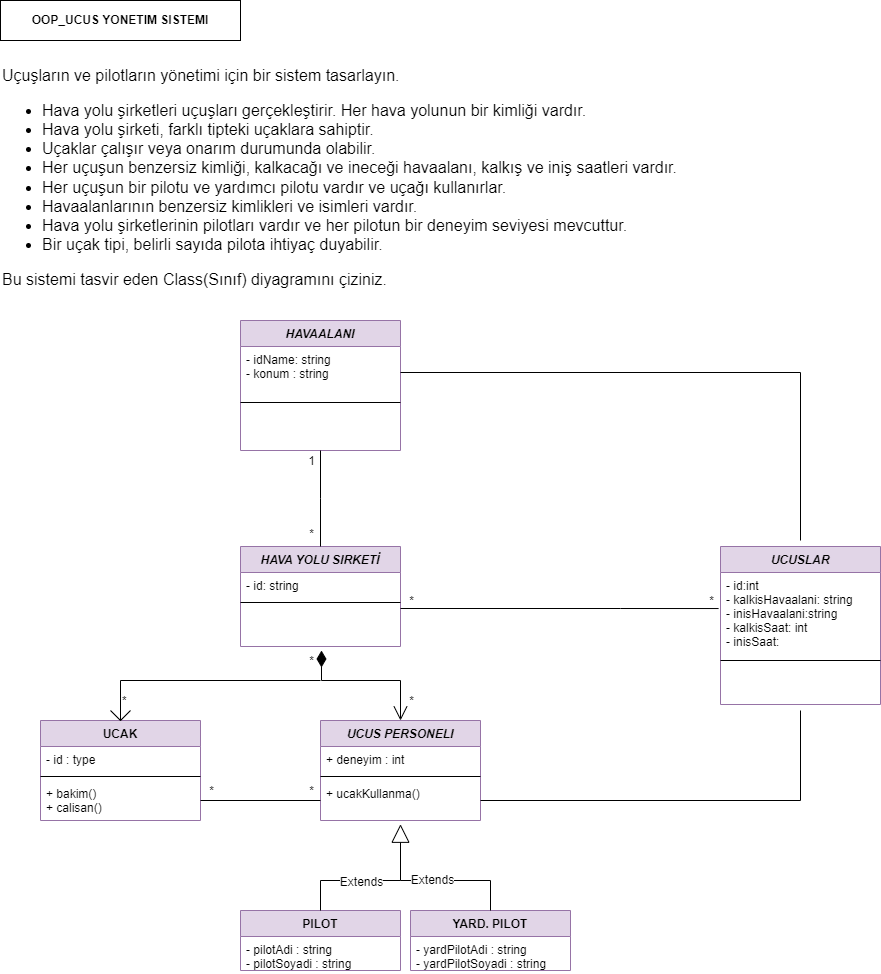

The diagram above was exported from draw.io. Its source (the exported page's mxGraphModel, read from the mxfile embedded in the PNG):
<mxGraphModel dx="1822" dy="1172" grid="1" gridSize="10" guides="1" tooltips="1" connect="1" arrows="1" fold="1" page="0" pageScale="1" pageWidth="827" pageHeight="1169" math="0" shadow="0">
  <root>
    <object label="" id="0">
      <mxCell />
    </object>
    <mxCell id="1" parent="0" />
    <mxCell id="eLtgMkb3qvr9YvJItOUu-5" value="HAVAALANI" style="swimlane;fontStyle=3;align=center;verticalAlign=top;childLayout=stackLayout;horizontal=1;startSize=26;horizontalStack=0;resizeParent=1;resizeParentMax=0;resizeLast=0;collapsible=1;marginBottom=0;fillColor=#e1d5e7;strokeColor=#9673a6;" parent="1" vertex="1">
      <mxGeometry x="160" y="-40" width="160" height="130" as="geometry" />
    </mxCell>
    <mxCell id="eLtgMkb3qvr9YvJItOUu-6" value="- idName: string&#10;- konum : string&#10;" style="text;strokeColor=none;fillColor=none;align=left;verticalAlign=top;spacingLeft=4;spacingRight=4;overflow=hidden;rotatable=0;points=[[0,0.5],[1,0.5]];portConstraint=eastwest;" parent="eLtgMkb3qvr9YvJItOUu-5" vertex="1">
      <mxGeometry y="26" width="160" height="52" as="geometry" />
    </mxCell>
    <mxCell id="eLtgMkb3qvr9YvJItOUu-7" value="" style="line;strokeWidth=1;fillColor=none;align=left;verticalAlign=middle;spacingTop=-1;spacingLeft=3;spacingRight=3;rotatable=0;labelPosition=right;points=[];portConstraint=eastwest;" parent="eLtgMkb3qvr9YvJItOUu-5" vertex="1">
      <mxGeometry y="78" width="160" height="8" as="geometry" />
    </mxCell>
    <mxCell id="eLtgMkb3qvr9YvJItOUu-8" value="&#10;" style="text;strokeColor=none;fillColor=none;align=left;verticalAlign=top;spacingLeft=4;spacingRight=4;overflow=hidden;rotatable=0;points=[[0,0.5],[1,0.5]];portConstraint=eastwest;" parent="eLtgMkb3qvr9YvJItOUu-5" vertex="1">
      <mxGeometry y="86" width="160" height="44" as="geometry" />
    </mxCell>
    <mxCell id="LbRQg_NHwrUfzsx_iz6M-1" value="&lt;b&gt;OOP_&lt;/b&gt;&lt;span style=&quot;text-align: left&quot;&gt;&lt;b&gt;UCUS&amp;nbsp;&lt;/b&gt;&lt;/span&gt;&lt;b&gt;YONETIM SISTEMI&lt;/b&gt;" style="rounded=0;whiteSpace=wrap;html=1;" parent="1" vertex="1">
      <mxGeometry x="-80" y="-360" width="240" height="40" as="geometry" />
    </mxCell>
    <mxCell id="EVnRKf2sKIlY5wuOxz2x-1" value="&lt;p style=&quot;box-sizing: border-box ; margin-top: 0px ; margin-bottom: 1rem ; font-family: &amp;#34;nunito&amp;#34; , sans-serif ; font-size: 16px&quot;&gt;Uçuşların ve pilotların yönetimi için bir sistem tasarlayın.&lt;/p&gt;&lt;ul style=&quot;box-sizing: border-box ; margin-top: 0px ; margin-bottom: 1rem ; font-family: &amp;#34;nunito&amp;#34; , sans-serif ; font-size: 16px&quot;&gt;&lt;li style=&quot;box-sizing: border-box&quot;&gt;Hava yolu şirketleri uçuşları gerçekleştirir. Her hava yolunun bir kimliği vardır.&lt;/li&gt;&lt;li style=&quot;box-sizing: border-box&quot;&gt;Hava yolu şirketi, farklı tipteki uçaklara sahiptir.&lt;/li&gt;&lt;li style=&quot;box-sizing: border-box&quot;&gt;Uçaklar çalışır veya onarım durumunda olabilir.&lt;/li&gt;&lt;li style=&quot;box-sizing: border-box&quot;&gt;Her uçuşun benzersiz kimliği, kalkacağı ve ineceği havaalanı, kalkış ve iniş saatleri vardır.&lt;/li&gt;&lt;li style=&quot;box-sizing: border-box&quot;&gt;Her uçuşun bir pilotu ve yardımcı pilotu vardır ve uçağı kullanırlar.&lt;/li&gt;&lt;li style=&quot;box-sizing: border-box&quot;&gt;Havaalanlarının benzersiz kimlikleri ve isimleri vardır.&lt;/li&gt;&lt;li style=&quot;box-sizing: border-box&quot;&gt;Hava yolu şirketlerinin pilotları vardır ve her pilotun bir deneyim seviyesi mevcuttur.&lt;/li&gt;&lt;li style=&quot;box-sizing: border-box&quot;&gt;Bir uçak tipi, belirli sayıda pilota ihtiyaç duyabilir.&lt;/li&gt;&lt;/ul&gt;&lt;p style=&quot;box-sizing: border-box ; margin-top: 0px ; margin-bottom: 1rem ; font-family: &amp;#34;nunito&amp;#34; , sans-serif ; font-size: 16px&quot;&gt;Bu sistemi tasvir eden Class(Sınıf) diyagramını çiziniz.&lt;/p&gt;" style="text;html=1;align=left;verticalAlign=middle;resizable=0;points=[];autosize=1;strokeColor=none;fillColor=none;" parent="1" vertex="1">
      <mxGeometry x="-80" y="-270" width="690" height="190" as="geometry" />
    </mxCell>
    <mxCell id="O6P457UmkyrsGGxHzLvQ-40" value="HAVA YOLU SIRKETİ" style="swimlane;fontStyle=3;align=center;verticalAlign=top;childLayout=stackLayout;horizontal=1;startSize=26;horizontalStack=0;resizeParent=1;resizeParentMax=0;resizeLast=0;collapsible=1;marginBottom=0;strokeColor=#9673a6;fillColor=#e1d5e7;" parent="1" vertex="1">
      <mxGeometry x="160" y="186" width="160" height="100" as="geometry" />
    </mxCell>
    <mxCell id="O6P457UmkyrsGGxHzLvQ-41" value="- id: string" style="text;strokeColor=none;fillColor=none;align=left;verticalAlign=top;spacingLeft=4;spacingRight=4;overflow=hidden;rotatable=0;points=[[0,0.5],[1,0.5]];portConstraint=eastwest;" parent="O6P457UmkyrsGGxHzLvQ-40" vertex="1">
      <mxGeometry y="26" width="160" height="26" as="geometry" />
    </mxCell>
    <mxCell id="O6P457UmkyrsGGxHzLvQ-42" value="" style="line;strokeWidth=1;fillColor=none;align=left;verticalAlign=middle;spacingTop=-1;spacingLeft=3;spacingRight=3;rotatable=0;labelPosition=right;points=[];portConstraint=eastwest;" parent="O6P457UmkyrsGGxHzLvQ-40" vertex="1">
      <mxGeometry y="52" width="160" height="8" as="geometry" />
    </mxCell>
    <mxCell id="O6P457UmkyrsGGxHzLvQ-43" value="&#10;" style="text;strokeColor=none;fillColor=none;align=left;verticalAlign=top;spacingLeft=4;spacingRight=4;overflow=hidden;rotatable=0;points=[[0,0.5],[1,0.5]];portConstraint=eastwest;" parent="O6P457UmkyrsGGxHzLvQ-40" vertex="1">
      <mxGeometry y="60" width="160" height="40" as="geometry" />
    </mxCell>
    <mxCell id="O6P457UmkyrsGGxHzLvQ-44" value="" style="edgeStyle=orthogonalEdgeStyle;rounded=0;orthogonalLoop=1;jettySize=auto;html=1;entryX=0.5;entryY=0;entryDx=0;entryDy=0;fontFamily=Helvetica;fontSize=12;endArrow=none;" parent="1" target="O6P457UmkyrsGGxHzLvQ-40" edge="1">
      <mxGeometry relative="1" as="geometry">
        <mxPoint x="240" y="90" as="sourcePoint" />
        <mxPoint x="240" y="200" as="targetPoint" />
        <Array as="points">
          <mxPoint x="240" y="138" />
        </Array>
      </mxGeometry>
    </mxCell>
    <mxCell id="xFjKcB03U0xqaoKg_PAt-1" value="1" style="edgeLabel;html=1;align=center;verticalAlign=middle;resizable=0;points=[];fontSize=12;fontFamily=Helvetica;" parent="O6P457UmkyrsGGxHzLvQ-44" vertex="1" connectable="0">
      <mxGeometry x="-0.7708" y="1" relative="1" as="geometry">
        <mxPoint x="-11" y="-1" as="offset" />
      </mxGeometry>
    </mxCell>
    <mxCell id="xFjKcB03U0xqaoKg_PAt-2" value="*" style="edgeLabel;html=1;align=center;verticalAlign=middle;resizable=0;points=[];fontSize=12;fontFamily=Helvetica;" parent="O6P457UmkyrsGGxHzLvQ-44" vertex="1" connectable="0">
      <mxGeometry x="0.7292" y="-1" relative="1" as="geometry">
        <mxPoint x="-9" as="offset" />
      </mxGeometry>
    </mxCell>
    <mxCell id="xFjKcB03U0xqaoKg_PAt-19" value="*" style="edgeLabel;html=1;align=center;verticalAlign=middle;resizable=0;points=[];fontSize=12;fontFamily=Helvetica;" parent="O6P457UmkyrsGGxHzLvQ-44" vertex="1" connectable="0">
      <mxGeometry x="0.7292" y="-1" relative="1" as="geometry">
        <mxPoint x="91" y="67" as="offset" />
      </mxGeometry>
    </mxCell>
    <mxCell id="xFjKcB03U0xqaoKg_PAt-20" value="*" style="edgeLabel;html=1;align=center;verticalAlign=middle;resizable=0;points=[];fontSize=12;fontFamily=Helvetica;" parent="O6P457UmkyrsGGxHzLvQ-44" vertex="1" connectable="0">
      <mxGeometry x="0.7292" y="-1" relative="1" as="geometry">
        <mxPoint x="391" y="67" as="offset" />
      </mxGeometry>
    </mxCell>
    <mxCell id="xFjKcB03U0xqaoKg_PAt-21" value="*" style="edgeLabel;html=1;align=center;verticalAlign=middle;resizable=0;points=[];fontSize=12;fontFamily=Helvetica;" parent="O6P457UmkyrsGGxHzLvQ-44" vertex="1" connectable="0">
      <mxGeometry x="0.7292" y="-1" relative="1" as="geometry">
        <mxPoint x="-9" y="127" as="offset" />
      </mxGeometry>
    </mxCell>
    <mxCell id="xFjKcB03U0xqaoKg_PAt-23" value="*" style="edgeLabel;html=1;align=center;verticalAlign=middle;resizable=0;points=[];fontSize=12;fontFamily=Helvetica;" parent="O6P457UmkyrsGGxHzLvQ-44" vertex="1" connectable="0">
      <mxGeometry x="0.7292" y="-1" relative="1" as="geometry">
        <mxPoint x="91" y="167" as="offset" />
      </mxGeometry>
    </mxCell>
    <mxCell id="xFjKcB03U0xqaoKg_PAt-26" value="*" style="edgeLabel;html=1;align=center;verticalAlign=middle;resizable=0;points=[];fontSize=12;fontFamily=Helvetica;" parent="O6P457UmkyrsGGxHzLvQ-44" vertex="1" connectable="0">
      <mxGeometry x="0.7292" y="-1" relative="1" as="geometry">
        <mxPoint x="-109" y="257" as="offset" />
      </mxGeometry>
    </mxCell>
    <mxCell id="xFjKcB03U0xqaoKg_PAt-27" value="*" style="edgeLabel;html=1;align=center;verticalAlign=middle;resizable=0;points=[];fontSize=12;fontFamily=Helvetica;" parent="O6P457UmkyrsGGxHzLvQ-44" vertex="1" connectable="0">
      <mxGeometry x="0.7292" y="-1" relative="1" as="geometry">
        <mxPoint x="-9" y="257" as="offset" />
      </mxGeometry>
    </mxCell>
    <mxCell id="O6P457UmkyrsGGxHzLvQ-45" value="UCUSLAR" style="swimlane;fontStyle=3;align=center;verticalAlign=top;childLayout=stackLayout;horizontal=1;startSize=26;horizontalStack=0;resizeParent=1;resizeParentMax=0;resizeLast=0;collapsible=1;marginBottom=0;strokeColor=#9673a6;fillColor=#e1d5e7;" parent="1" vertex="1">
      <mxGeometry x="640" y="186" width="160" height="158" as="geometry" />
    </mxCell>
    <mxCell id="O6P457UmkyrsGGxHzLvQ-46" value="- id:int&#10;- kalkisHavaalani: string&#10;- inisHavaalani:string&#10;- kalkisSaat: int&#10;- inisSaat:&#10;" style="text;strokeColor=none;fillColor=none;align=left;verticalAlign=top;spacingLeft=4;spacingRight=4;overflow=hidden;rotatable=0;points=[[0,0.5],[1,0.5]];portConstraint=eastwest;" parent="O6P457UmkyrsGGxHzLvQ-45" vertex="1">
      <mxGeometry y="26" width="160" height="84" as="geometry" />
    </mxCell>
    <mxCell id="O6P457UmkyrsGGxHzLvQ-47" value="" style="line;strokeWidth=1;fillColor=none;align=left;verticalAlign=middle;spacingTop=-1;spacingLeft=3;spacingRight=3;rotatable=0;labelPosition=right;points=[];portConstraint=eastwest;" parent="O6P457UmkyrsGGxHzLvQ-45" vertex="1">
      <mxGeometry y="110" width="160" height="8" as="geometry" />
    </mxCell>
    <mxCell id="O6P457UmkyrsGGxHzLvQ-48" value="&#10;" style="text;strokeColor=none;fillColor=none;align=left;verticalAlign=top;spacingLeft=4;spacingRight=4;overflow=hidden;rotatable=0;points=[[0,0.5],[1,0.5]];portConstraint=eastwest;" parent="O6P457UmkyrsGGxHzLvQ-45" vertex="1">
      <mxGeometry y="118" width="160" height="40" as="geometry" />
    </mxCell>
    <mxCell id="O6P457UmkyrsGGxHzLvQ-50" value="PILOT" style="swimlane;fontStyle=1;align=center;verticalAlign=top;childLayout=stackLayout;horizontal=1;startSize=26;horizontalStack=0;resizeParent=1;resizeParentMax=0;resizeLast=0;collapsible=1;marginBottom=0;strokeColor=#9673a6;fillColor=#e1d5e7;" parent="1" vertex="1">
      <mxGeometry x="160" y="550" width="160" height="60" as="geometry" />
    </mxCell>
    <mxCell id="O6P457UmkyrsGGxHzLvQ-51" value="- pilotAdi : string&#10;- pilotSoyadi : string" style="text;strokeColor=none;fillColor=none;align=left;verticalAlign=top;spacingLeft=4;spacingRight=4;overflow=hidden;rotatable=0;points=[[0,0.5],[1,0.5]];portConstraint=eastwest;" parent="O6P457UmkyrsGGxHzLvQ-50" vertex="1">
      <mxGeometry y="26" width="160" height="34" as="geometry" />
    </mxCell>
    <mxCell id="O6P457UmkyrsGGxHzLvQ-58" value="YARD. PILOT" style="swimlane;fontStyle=1;align=center;verticalAlign=top;childLayout=stackLayout;horizontal=1;startSize=26;horizontalStack=0;resizeParent=1;resizeParentMax=0;resizeLast=0;collapsible=1;marginBottom=0;strokeColor=#9673a6;fillColor=#e1d5e7;" parent="1" vertex="1">
      <mxGeometry x="330" y="550" width="160" height="60" as="geometry" />
    </mxCell>
    <mxCell id="O6P457UmkyrsGGxHzLvQ-59" value="- yardPilotAdi : string&#10;- yardPilotSoyadi : string" style="text;strokeColor=none;fillColor=none;align=left;verticalAlign=top;spacingLeft=4;spacingRight=4;overflow=hidden;rotatable=0;points=[[0,0.5],[1,0.5]];portConstraint=eastwest;" parent="O6P457UmkyrsGGxHzLvQ-58" vertex="1">
      <mxGeometry y="26" width="160" height="34" as="geometry" />
    </mxCell>
    <mxCell id="O6P457UmkyrsGGxHzLvQ-62" value="UCAK" style="swimlane;fontStyle=1;align=center;verticalAlign=top;childLayout=stackLayout;horizontal=1;startSize=26;horizontalStack=0;resizeParent=1;resizeParentMax=0;resizeLast=0;collapsible=1;marginBottom=0;strokeColor=#9673a6;fillColor=#e1d5e7;" parent="1" vertex="1">
      <mxGeometry x="-40" y="360" width="160" height="100" as="geometry" />
    </mxCell>
    <mxCell id="O6P457UmkyrsGGxHzLvQ-63" value="- id : type" style="text;strokeColor=none;fillColor=none;align=left;verticalAlign=top;spacingLeft=4;spacingRight=4;overflow=hidden;rotatable=0;points=[[0,0.5],[1,0.5]];portConstraint=eastwest;" parent="O6P457UmkyrsGGxHzLvQ-62" vertex="1">
      <mxGeometry y="26" width="160" height="26" as="geometry" />
    </mxCell>
    <mxCell id="O6P457UmkyrsGGxHzLvQ-64" value="" style="line;strokeWidth=1;fillColor=none;align=left;verticalAlign=middle;spacingTop=-1;spacingLeft=3;spacingRight=3;rotatable=0;labelPosition=right;points=[];portConstraint=eastwest;" parent="O6P457UmkyrsGGxHzLvQ-62" vertex="1">
      <mxGeometry y="52" width="160" height="8" as="geometry" />
    </mxCell>
    <mxCell id="O6P457UmkyrsGGxHzLvQ-65" value="+ bakim()&#10;+ calisan()&#10;" style="text;strokeColor=none;fillColor=none;align=left;verticalAlign=top;spacingLeft=4;spacingRight=4;overflow=hidden;rotatable=0;points=[[0,0.5],[1,0.5]];portConstraint=eastwest;" parent="O6P457UmkyrsGGxHzLvQ-62" vertex="1">
      <mxGeometry y="60" width="160" height="40" as="geometry" />
    </mxCell>
    <mxCell id="O6P457UmkyrsGGxHzLvQ-66" value="UCUS PERSONELI" style="swimlane;fontStyle=3;align=center;verticalAlign=top;childLayout=stackLayout;horizontal=1;startSize=26;horizontalStack=0;resizeParent=1;resizeParentMax=0;resizeLast=0;collapsible=1;marginBottom=0;strokeColor=#9673a6;fillColor=#e1d5e7;" parent="1" vertex="1">
      <mxGeometry x="240" y="360" width="160" height="100" as="geometry" />
    </mxCell>
    <mxCell id="O6P457UmkyrsGGxHzLvQ-67" value="+ deneyim : int" style="text;strokeColor=none;fillColor=none;align=left;verticalAlign=top;spacingLeft=4;spacingRight=4;overflow=hidden;rotatable=0;points=[[0,0.5],[1,0.5]];portConstraint=eastwest;" parent="O6P457UmkyrsGGxHzLvQ-66" vertex="1">
      <mxGeometry y="26" width="160" height="26" as="geometry" />
    </mxCell>
    <mxCell id="O6P457UmkyrsGGxHzLvQ-68" value="" style="line;strokeWidth=1;fillColor=none;align=left;verticalAlign=middle;spacingTop=-1;spacingLeft=3;spacingRight=3;rotatable=0;labelPosition=right;points=[];portConstraint=eastwest;" parent="O6P457UmkyrsGGxHzLvQ-66" vertex="1">
      <mxGeometry y="52" width="160" height="8" as="geometry" />
    </mxCell>
    <mxCell id="O6P457UmkyrsGGxHzLvQ-69" value="+ ucakKullanma()&#10;&#10;" style="text;strokeColor=none;fillColor=none;align=left;verticalAlign=top;spacingLeft=4;spacingRight=4;overflow=hidden;rotatable=0;points=[[0,0.5],[1,0.5]];portConstraint=eastwest;" parent="O6P457UmkyrsGGxHzLvQ-66" vertex="1">
      <mxGeometry y="60" width="160" height="40" as="geometry" />
    </mxCell>
    <mxCell id="xFjKcB03U0xqaoKg_PAt-3" value="*" style="endArrow=open;html=1;endSize=12;startArrow=diamondThin;startSize=14;startFill=1;edgeStyle=orthogonalEdgeStyle;align=left;verticalAlign=bottom;rounded=0;fontFamily=Helvetica;fontSize=12;entryX=0.5;entryY=0;entryDx=0;entryDy=0;" parent="1" target="O6P457UmkyrsGGxHzLvQ-66" edge="1">
      <mxGeometry x="-0.5973" y="-203" relative="1" as="geometry">
        <mxPoint x="241" y="290" as="sourcePoint" />
        <mxPoint x="350" y="290" as="targetPoint" />
        <Array as="points">
          <mxPoint x="241" y="320" />
          <mxPoint x="320" y="320" />
        </Array>
        <mxPoint x="-201" y="-173" as="offset" />
      </mxGeometry>
    </mxCell>
    <mxCell id="xFjKcB03U0xqaoKg_PAt-5" value="" style="endArrow=none;html=1;rounded=0;fontFamily=Helvetica;fontSize=12;exitX=0.5;exitY=0;exitDx=0;exitDy=0;" parent="1" source="O6P457UmkyrsGGxHzLvQ-62" edge="1">
      <mxGeometry width="50" height="50" relative="1" as="geometry">
        <mxPoint x="160" y="360" as="sourcePoint" />
        <mxPoint x="240" y="320" as="targetPoint" />
        <Array as="points">
          <mxPoint x="40" y="320" />
        </Array>
      </mxGeometry>
    </mxCell>
    <mxCell id="xFjKcB03U0xqaoKg_PAt-6" value="" style="endArrow=none;html=1;rounded=0;fontFamily=Helvetica;fontSize=12;" parent="1" edge="1">
      <mxGeometry width="50" height="50" relative="1" as="geometry">
        <mxPoint x="40" y="360" as="sourcePoint" />
        <mxPoint x="50" y="350" as="targetPoint" />
      </mxGeometry>
    </mxCell>
    <mxCell id="xFjKcB03U0xqaoKg_PAt-7" value="" style="endArrow=none;html=1;rounded=0;fontFamily=Helvetica;fontSize=12;" parent="1" edge="1">
      <mxGeometry width="50" height="50" relative="1" as="geometry">
        <mxPoint x="30" y="350" as="sourcePoint" />
        <mxPoint x="40" y="360" as="targetPoint" />
        <Array as="points">
          <mxPoint x="40" y="360" />
        </Array>
      </mxGeometry>
    </mxCell>
    <mxCell id="xFjKcB03U0xqaoKg_PAt-10" value="Extends" style="endArrow=block;endSize=16;endFill=0;html=1;rounded=0;fontFamily=Helvetica;fontSize=12;entryX=0.5;entryY=1.094;entryDx=0;entryDy=0;entryPerimeter=0;exitX=0.5;exitY=0;exitDx=0;exitDy=0;" parent="1" source="O6P457UmkyrsGGxHzLvQ-58" target="O6P457UmkyrsGGxHzLvQ-69" edge="1">
      <mxGeometry width="160" relative="1" as="geometry">
        <mxPoint x="320" y="520" as="sourcePoint" />
        <mxPoint x="280" y="480" as="targetPoint" />
        <Array as="points">
          <mxPoint x="410" y="520" />
          <mxPoint x="320" y="520" />
        </Array>
      </mxGeometry>
    </mxCell>
    <mxCell id="xFjKcB03U0xqaoKg_PAt-15" value="" style="endArrow=none;html=1;rounded=0;fontFamily=Helvetica;fontSize=12;exitX=0.5;exitY=0;exitDx=0;exitDy=0;" parent="1" source="O6P457UmkyrsGGxHzLvQ-50" edge="1">
      <mxGeometry width="50" height="50" relative="1" as="geometry">
        <mxPoint x="230" y="550" as="sourcePoint" />
        <mxPoint x="320" y="520" as="targetPoint" />
        <Array as="points">
          <mxPoint x="240" y="520" />
        </Array>
      </mxGeometry>
    </mxCell>
    <mxCell id="xFjKcB03U0xqaoKg_PAt-16" value="Extends" style="edgeLabel;html=1;align=center;verticalAlign=middle;resizable=0;points=[];fontSize=12;fontFamily=Helvetica;" parent="xFjKcB03U0xqaoKg_PAt-15" vertex="1" connectable="0">
      <mxGeometry x="-0.1229" y="-1" relative="1" as="geometry">
        <mxPoint x="22" as="offset" />
      </mxGeometry>
    </mxCell>
    <mxCell id="xFjKcB03U0xqaoKg_PAt-17" value="" style="endArrow=none;html=1;rounded=0;fontFamily=Helvetica;fontSize=12;entryX=-0.012;entryY=0.429;entryDx=0;entryDy=0;entryPerimeter=0;" parent="1" target="O6P457UmkyrsGGxHzLvQ-46" edge="1">
      <mxGeometry width="50" height="50" relative="1" as="geometry">
        <mxPoint x="320" y="248" as="sourcePoint" />
        <mxPoint x="640" y="247" as="targetPoint" />
        <Array as="points">
          <mxPoint x="540" y="248" />
        </Array>
      </mxGeometry>
    </mxCell>
    <mxCell id="xFjKcB03U0xqaoKg_PAt-18" value="" style="endArrow=none;html=1;rounded=0;fontFamily=Helvetica;fontSize=12;exitX=1;exitY=0.5;exitDx=0;exitDy=0;" parent="1" source="eLtgMkb3qvr9YvJItOUu-6" edge="1">
      <mxGeometry width="50" height="50" relative="1" as="geometry">
        <mxPoint x="470" y="110" as="sourcePoint" />
        <mxPoint x="720" y="180" as="targetPoint" />
        <Array as="points">
          <mxPoint x="720" y="12" />
        </Array>
      </mxGeometry>
    </mxCell>
    <mxCell id="xFjKcB03U0xqaoKg_PAt-24" value="" style="endArrow=none;html=1;rounded=0;fontFamily=Helvetica;fontSize=12;exitX=1;exitY=0.5;exitDx=0;exitDy=0;" parent="1" source="O6P457UmkyrsGGxHzLvQ-69" edge="1">
      <mxGeometry width="50" height="50" relative="1" as="geometry">
        <mxPoint x="670" y="440" as="sourcePoint" />
        <mxPoint x="720" y="350" as="targetPoint" />
        <Array as="points">
          <mxPoint x="720" y="440" />
        </Array>
      </mxGeometry>
    </mxCell>
    <mxCell id="xFjKcB03U0xqaoKg_PAt-25" value="" style="endArrow=none;html=1;rounded=0;fontFamily=Helvetica;fontSize=12;entryX=0;entryY=0.5;entryDx=0;entryDy=0;exitX=1;exitY=0.5;exitDx=0;exitDy=0;" parent="1" source="O6P457UmkyrsGGxHzLvQ-65" target="O6P457UmkyrsGGxHzLvQ-69" edge="1">
      <mxGeometry width="50" height="50" relative="1" as="geometry">
        <mxPoint x="150" y="460" as="sourcePoint" />
        <mxPoint x="200" y="410" as="targetPoint" />
      </mxGeometry>
    </mxCell>
  </root>
</mxGraphModel>